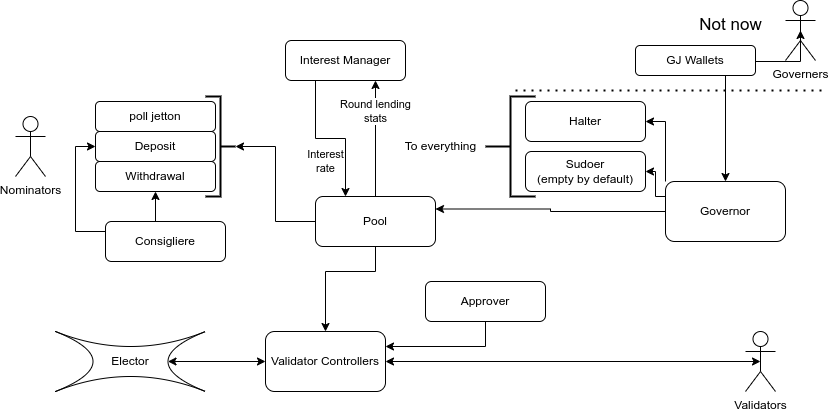

The diagram above was exported from draw.io. Its source (the exported page's mxGraphModel, read from the mxfile embedded in the PNG):
<mxGraphModel dx="880" dy="590" grid="1" gridSize="10" guides="1" tooltips="1" connect="1" arrows="1" fold="1" page="1" pageScale="1" pageWidth="850" pageHeight="1100" math="0" shadow="0">
  <root>
    <mxCell id="0" />
    <mxCell id="1" parent="0" />
    <mxCell id="A1kJsQe7Ka4o7Ff1RWd9-35" style="edgeStyle=orthogonalEdgeStyle;rounded=0;orthogonalLoop=1;jettySize=auto;html=1;exitX=0.5;exitY=0.5;exitDx=0;exitDy=0;exitPerimeter=0;entryX=0.5;entryY=0;entryDx=0;entryDy=0;startArrow=classic;startFill=1;strokeWidth=1;" parent="1" source="A1kJsQe7Ka4o7Ff1RWd9-1" target="A1kJsQe7Ka4o7Ff1RWd9-34" edge="1">
      <mxGeometry relative="1" as="geometry">
        <Array as="points">
          <mxPoint x="330" y="280" />
        </Array>
      </mxGeometry>
    </mxCell>
    <mxCell id="A1kJsQe7Ka4o7Ff1RWd9-3" value="Nominators" style="shape=umlActor;verticalLabelPosition=bottom;labelBackgroundColor=#ffffff;verticalAlign=top;html=1;outlineConnect=0;" parent="1" vertex="1">
      <mxGeometry x="20" y="125" width="30" height="60" as="geometry" />
    </mxCell>
    <mxCell id="A1kJsQe7Ka4o7Ff1RWd9-6" value="Elector" style="shape=switch;whiteSpace=wrap;html=1;" parent="1" vertex="1">
      <mxGeometry x="60" y="340" width="150" height="60" as="geometry" />
    </mxCell>
    <mxCell id="A1kJsQe7Ka4o7Ff1RWd9-18" value="poll jetton" style="rounded=1;whiteSpace=wrap;html=1;" parent="1" vertex="1">
      <mxGeometry x="100" y="110" width="120" height="30" as="geometry" />
    </mxCell>
    <mxCell id="A1kJsQe7Ka4o7Ff1RWd9-19" value="Deposit" style="rounded=1;whiteSpace=wrap;html=1;" parent="1" vertex="1">
      <mxGeometry x="100" y="140" width="120" height="30" as="geometry" />
    </mxCell>
    <mxCell id="A1kJsQe7Ka4o7Ff1RWd9-20" value="Withdrawal" style="rounded=1;whiteSpace=wrap;html=1;" parent="1" vertex="1">
      <mxGeometry x="100" y="170" width="120" height="30" as="geometry" />
    </mxCell>
    <mxCell id="iW-wRdc1awABzqb9qvkf-9" style="edgeStyle=orthogonalEdgeStyle;rounded=0;orthogonalLoop=1;jettySize=auto;html=1;exitX=0;exitY=0.25;exitDx=0;exitDy=0;entryX=1;entryY=0.5;entryDx=0;entryDy=0;" parent="1" source="A1kJsQe7Ka4o7Ff1RWd9-28" target="iW-wRdc1awABzqb9qvkf-6" edge="1">
      <mxGeometry relative="1" as="geometry">
        <Array as="points">
          <mxPoint x="660" y="205" />
          <mxPoint x="660" y="180" />
        </Array>
      </mxGeometry>
    </mxCell>
    <mxCell id="iW-wRdc1awABzqb9qvkf-11" style="edgeStyle=orthogonalEdgeStyle;rounded=0;orthogonalLoop=1;jettySize=auto;html=1;exitX=0;exitY=0;exitDx=0;exitDy=0;entryX=1;entryY=0.5;entryDx=0;entryDy=0;" parent="1" source="A1kJsQe7Ka4o7Ff1RWd9-28" target="iW-wRdc1awABzqb9qvkf-5" edge="1">
      <mxGeometry relative="1" as="geometry" />
    </mxCell>
    <mxCell id="iW-wRdc1awABzqb9qvkf-25" style="edgeStyle=orthogonalEdgeStyle;rounded=0;orthogonalLoop=1;jettySize=auto;html=1;exitX=0;exitY=0.5;exitDx=0;exitDy=0;entryX=1;entryY=0.25;entryDx=0;entryDy=0;" parent="1" source="A1kJsQe7Ka4o7Ff1RWd9-28" target="A1kJsQe7Ka4o7Ff1RWd9-1" edge="1">
      <mxGeometry relative="1" as="geometry" />
    </mxCell>
    <mxCell id="A1kJsQe7Ka4o7Ff1RWd9-28" value="Governor" style="rounded=1;whiteSpace=wrap;html=1;" parent="1" vertex="1">
      <mxGeometry x="670" y="190" width="120" height="60" as="geometry" />
    </mxCell>
    <mxCell id="A1kJsQe7Ka4o7Ff1RWd9-32" style="edgeStyle=orthogonalEdgeStyle;rounded=0;orthogonalLoop=1;jettySize=auto;html=1;exitX=0.5;exitY=0.5;exitDx=0;exitDy=0;exitPerimeter=0;startArrow=classic;startFill=1;strokeWidth=1;" parent="1" source="A1kJsQe7Ka4o7Ff1RWd9-30" target="A1kJsQe7Ka4o7Ff1RWd9-28" edge="1">
      <mxGeometry relative="1" as="geometry">
        <Array as="points">
          <mxPoint x="805" y="70" />
          <mxPoint x="730" y="70" />
        </Array>
      </mxGeometry>
    </mxCell>
    <mxCell id="A1kJsQe7Ka4o7Ff1RWd9-30" value="Governers" style="shape=umlActor;verticalLabelPosition=bottom;labelBackgroundColor=#ffffff;verticalAlign=top;html=1;outlineConnect=0;" parent="1" vertex="1">
      <mxGeometry x="790" y="9" width="30" height="60" as="geometry" />
    </mxCell>
    <mxCell id="A1kJsQe7Ka4o7Ff1RWd9-31" value="GJ Wallets" style="rounded=1;whiteSpace=wrap;html=1;" parent="1" vertex="1">
      <mxGeometry x="640" y="54" width="120" height="30" as="geometry" />
    </mxCell>
    <mxCell id="A1kJsQe7Ka4o7Ff1RWd9-37" style="edgeStyle=orthogonalEdgeStyle;rounded=0;orthogonalLoop=1;jettySize=auto;html=1;exitX=0.5;exitY=0.5;exitDx=0;exitDy=0;exitPerimeter=0;entryX=1;entryY=0.5;entryDx=0;entryDy=0;startArrow=classic;startFill=1;strokeWidth=1;" parent="1" source="A1kJsQe7Ka4o7Ff1RWd9-33" target="A1kJsQe7Ka4o7Ff1RWd9-34" edge="1">
      <mxGeometry relative="1" as="geometry" />
    </mxCell>
    <mxCell id="A1kJsQe7Ka4o7Ff1RWd9-33" value="Validators" style="shape=umlActor;verticalLabelPosition=bottom;labelBackgroundColor=#ffffff;verticalAlign=top;html=1;outlineConnect=0;" parent="1" vertex="1">
      <mxGeometry x="750" y="340" width="30" height="60" as="geometry" />
    </mxCell>
    <mxCell id="A1kJsQe7Ka4o7Ff1RWd9-36" style="edgeStyle=orthogonalEdgeStyle;rounded=0;orthogonalLoop=1;jettySize=auto;html=1;exitX=0;exitY=0.5;exitDx=0;exitDy=0;entryX=0.75;entryY=0.5;entryDx=0;entryDy=0;entryPerimeter=0;startArrow=classic;startFill=1;strokeWidth=1;" parent="1" source="A1kJsQe7Ka4o7Ff1RWd9-34" target="A1kJsQe7Ka4o7Ff1RWd9-6" edge="1">
      <mxGeometry relative="1" as="geometry" />
    </mxCell>
    <mxCell id="A1kJsQe7Ka4o7Ff1RWd9-34" value="Validator Controllers" style="rounded=1;whiteSpace=wrap;html=1;" parent="1" vertex="1">
      <mxGeometry x="270" y="340" width="120" height="60" as="geometry" />
    </mxCell>
    <mxCell id="u-6cv714392phKC8kd4y-1" value="" style="endArrow=none;dashed=1;html=1;dashPattern=1 3;strokeWidth=2;rounded=0;" parent="1" edge="1">
      <mxGeometry width="50" height="50" relative="1" as="geometry">
        <mxPoint x="520" y="99" as="sourcePoint" />
        <mxPoint x="830" y="99" as="targetPoint" />
      </mxGeometry>
    </mxCell>
    <mxCell id="u-6cv714392phKC8kd4y-2" value="Not now" style="text;html=1;align=center;verticalAlign=middle;resizable=0;points=[];autosize=1;strokeColor=none;fillColor=none;fontSize=17;" parent="1" vertex="1">
      <mxGeometry x="690" y="19" width="90" height="30" as="geometry" />
    </mxCell>
    <mxCell id="iW-wRdc1awABzqb9qvkf-26" style="edgeStyle=orthogonalEdgeStyle;rounded=0;orthogonalLoop=1;jettySize=auto;html=1;exitX=0;exitY=0.5;exitDx=0;exitDy=0;entryX=0;entryY=0.5;entryDx=0;entryDy=0;entryPerimeter=0;" parent="1" source="A1kJsQe7Ka4o7Ff1RWd9-1" target="iW-wRdc1awABzqb9qvkf-15" edge="1">
      <mxGeometry relative="1" as="geometry" />
    </mxCell>
    <mxCell id="2GaQWyi11btwGb4y9AYa-6" value="Round lending&lt;br&gt;stats" style="edgeStyle=orthogonalEdgeStyle;rounded=0;orthogonalLoop=1;jettySize=auto;html=1;exitX=0.5;exitY=0;exitDx=0;exitDy=0;entryX=0.75;entryY=1;entryDx=0;entryDy=0;" parent="1" source="A1kJsQe7Ka4o7Ff1RWd9-1" target="2GaQWyi11btwGb4y9AYa-4" edge="1">
      <mxGeometry x="0.4655" relative="1" as="geometry">
        <mxPoint as="offset" />
      </mxGeometry>
    </mxCell>
    <mxCell id="A1kJsQe7Ka4o7Ff1RWd9-1" value="Pool" style="rounded=1;whiteSpace=wrap;html=1;" parent="1" vertex="1">
      <mxGeometry x="320" y="205" width="120" height="50" as="geometry" />
    </mxCell>
    <mxCell id="iW-wRdc1awABzqb9qvkf-5" value="Halter" style="rounded=1;whiteSpace=wrap;html=1;" parent="1" vertex="1">
      <mxGeometry x="530" y="110" width="120" height="40" as="geometry" />
    </mxCell>
    <mxCell id="iW-wRdc1awABzqb9qvkf-6" value="Sudoer&lt;br&gt;(empty by default)" style="rounded=1;whiteSpace=wrap;html=1;" parent="1" vertex="1">
      <mxGeometry x="530" y="160" width="120" height="40" as="geometry" />
    </mxCell>
    <mxCell id="iW-wRdc1awABzqb9qvkf-13" style="edgeStyle=orthogonalEdgeStyle;rounded=0;orthogonalLoop=1;jettySize=auto;html=1;exitX=0.5;exitY=1;exitDx=0;exitDy=0;entryX=1;entryY=0.25;entryDx=0;entryDy=0;" parent="1" source="iW-wRdc1awABzqb9qvkf-7" target="A1kJsQe7Ka4o7Ff1RWd9-34" edge="1">
      <mxGeometry relative="1" as="geometry" />
    </mxCell>
    <mxCell id="iW-wRdc1awABzqb9qvkf-7" value="Approver" style="rounded=1;whiteSpace=wrap;html=1;" parent="1" vertex="1">
      <mxGeometry x="430" y="290" width="120" height="40" as="geometry" />
    </mxCell>
    <mxCell id="iW-wRdc1awABzqb9qvkf-15" value="" style="strokeWidth=2;html=1;shape=mxgraph.flowchart.annotation_2;align=left;labelPosition=right;pointerEvents=1;rotation=-180;" parent="1" vertex="1">
      <mxGeometry x="210" y="105" width="30" height="100" as="geometry" />
    </mxCell>
    <mxCell id="iW-wRdc1awABzqb9qvkf-20" value="" style="strokeWidth=2;html=1;shape=mxgraph.flowchart.annotation_2;align=left;labelPosition=right;pointerEvents=1;" parent="1" vertex="1">
      <mxGeometry x="490" y="105" width="50" height="100" as="geometry" />
    </mxCell>
    <mxCell id="iW-wRdc1awABzqb9qvkf-24" value="To everything" style="text;html=1;align=center;verticalAlign=middle;resizable=0;points=[];autosize=1;strokeColor=none;fillColor=none;" parent="1" vertex="1">
      <mxGeometry x="400" y="140" width="90" height="30" as="geometry" />
    </mxCell>
    <mxCell id="2GaQWyi11btwGb4y9AYa-2" style="edgeStyle=orthogonalEdgeStyle;rounded=0;orthogonalLoop=1;jettySize=auto;html=1;exitX=0.5;exitY=0;exitDx=0;exitDy=0;entryX=0.5;entryY=1;entryDx=0;entryDy=0;" parent="1" source="2GaQWyi11btwGb4y9AYa-1" target="A1kJsQe7Ka4o7Ff1RWd9-20" edge="1">
      <mxGeometry relative="1" as="geometry" />
    </mxCell>
    <mxCell id="2GaQWyi11btwGb4y9AYa-3" style="edgeStyle=orthogonalEdgeStyle;rounded=0;orthogonalLoop=1;jettySize=auto;html=1;exitX=0;exitY=0.25;exitDx=0;exitDy=0;entryX=0;entryY=0.5;entryDx=0;entryDy=0;" parent="1" source="2GaQWyi11btwGb4y9AYa-1" target="A1kJsQe7Ka4o7Ff1RWd9-19" edge="1">
      <mxGeometry relative="1" as="geometry" />
    </mxCell>
    <mxCell id="2GaQWyi11btwGb4y9AYa-1" value="Consigliere" style="rounded=1;whiteSpace=wrap;html=1;" parent="1" vertex="1">
      <mxGeometry x="110" y="230" width="120" height="40" as="geometry" />
    </mxCell>
    <mxCell id="2GaQWyi11btwGb4y9AYa-5" value="Interest&lt;br&gt;rate" style="edgeStyle=orthogonalEdgeStyle;rounded=0;orthogonalLoop=1;jettySize=auto;html=1;exitX=0.25;exitY=1;exitDx=0;exitDy=0;entryX=0.25;entryY=0;entryDx=0;entryDy=0;" parent="1" source="2GaQWyi11btwGb4y9AYa-4" target="A1kJsQe7Ka4o7Ff1RWd9-1" edge="1">
      <mxGeometry x="0.5205" y="-20" relative="1" as="geometry">
        <mxPoint as="offset" />
      </mxGeometry>
    </mxCell>
    <mxCell id="2GaQWyi11btwGb4y9AYa-4" value="Interest Manager" style="rounded=1;whiteSpace=wrap;html=1;" parent="1" vertex="1">
      <mxGeometry x="290" y="49" width="120" height="40" as="geometry" />
    </mxCell>
  </root>
</mxGraphModel>